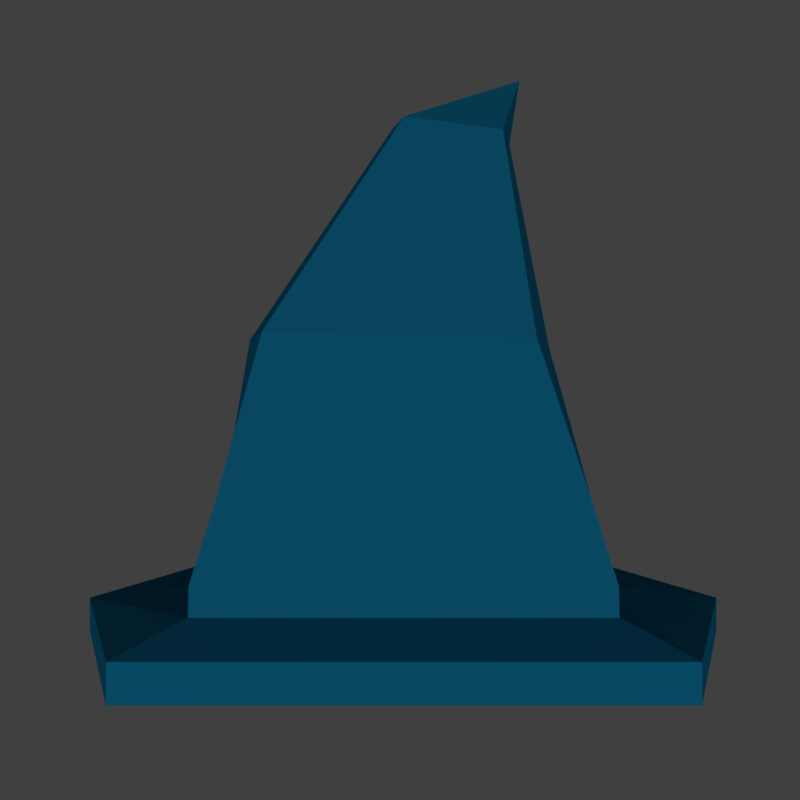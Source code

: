 # Source: PointedHat.blend  (saved by Blender 2.78.0; exported with 4.5.12 LTS)
import bpy
from mathutils import Matrix  # noqa: F401  (used for matrix-valued properties, if any)

bpy.ops.wm.read_factory_settings(use_empty=True)
scene = bpy.context.scene
scene.name = 'Scene'

# ---- collections
col_collection_1 = bpy.data.collections.new('Collection 1'); scene.collection.children.link(col_collection_1)

# ---- materials (node trees are filled in below, after node groups)
mat_material = bpy.data.materials.new('Material')
mat_material.alpha_threshold = 0.0
mat_material.use_transparent_shadow = False
mat_material.diffuse_color = (0.007499, 0.1746, 0.3278, 1.0)
mat_material.roughness = 0.5
mat_material.specular_intensity = 0.0

# ---- material node trees

# ---- world
world_world = bpy.data.worlds.new('World'); scene.world = world_world
world_world.color = (0.05088, 0.05088, 0.05088)
world_world.use_sun_shadow = False
world_world.sun_shadow_jitter_overblur = 0.0
world_world.cycles.sampling_method = 'MANUAL'

# ---- cameras
cam_camera = bpy.data.cameras.new('Camera')
cam_camera.clip_end = 100.0
cam_camera.lens = 35.0
cam_camera.sensor_width = 32.0
cam_camera.sensor_height = 18.0
cam_camera.display_size = 2.0
cam_camera.dof.focus_distance = 0.0
cam_camera.dof.aperture_fstop = 128.0
cam_camera.dof.aperture_blades = 6

# ---- lights
light_hemi = bpy.data.lights.new('Hemi', 'SUN')
light_hemi.transmission_factor = 0.0
light_hemi.angle = 0.1993
light_hemi.energy = 1.0
light_hemi.shadow_buffer_clip_start = 0.5
light_hemi.shadow_soft_size = 0.1
light_hemi.shadow_cascade_max_distance = 1000.0

# ---- meshes
me_cube_002 = bpy.data.meshes.new('Cube.002')
me_cube_002.from_pydata([(-0.6751, 0.004364, 0.8458), (-0.6751, 0.1044, 0.8458), (-0.6751, 0.004364, -0.4602), (-0.6751, 0.1044, -0.4602), (0.6938, 0.004364, 0.8458), (0.6938, 0.1044, 0.8458), (0.6938, 0.004364, -0.4602), (0.6938, 0.1044, -0.4602), (-0.9435, 0.004364, 0.1928), (-0.9435, 0.1044, 0.1928), (0.9622, 0.004364, 0.1928), (0.9622, 0.1044, 0.1928), (-0.5416, 0.1499, 0.6219), (-0.5416, 0.1499, -0.2364), (0.5604, 0.1499, 0.6219), (0.5604, 0.1499, -0.2364), (-0.5529, 0.1499, 0.1928), (0.5716, 0.1499, 0.1928), (-0.5398, 0.23, 0.6205), (-0.5398, 0.23, -0.235), (0.5586, 0.23, 0.6205), (0.5586, 0.23, -0.235), (-0.5511, 0.23, 0.1928), (0.5698, 0.23, 0.1928), (-0.4744, 0.4471, 0.6067), (-0.4744, 0.4471, -0.2211), (0.4931, 0.4471, 0.6067), (0.4931, 0.4471, -0.2211), (-0.5329, 0.4471, 0.1928), (0.5516, 0.4471, 0.1928), (0.01301, 1.577, 0.1664), (0.01301, 1.577, -0.1262), (0.3166, 1.537, 0.1664), (0.3166, 1.537, -0.1262), (-0.02505, 1.583, 0.02009), (0.3544, 1.532, 0.02009), (0.4346, 1.867, -0.3307), (0.3622, 0.8686, 0.5414), (-0.3652, 0.8862, 0.5414), (0.3622, 0.8686, -0.1539), (-0.4562, 0.8884, 0.1937), (-0.3652, 0.8862, -0.1539), (0.4531, 0.8663, 0.1937)], [], [(8, 9, 3, 2), (2, 6, 10, 8), (10, 11, 5, 4), (2, 3, 7, 6), (4, 5, 1, 0), (7, 3, 13, 15), (5, 11, 17, 14), (1, 5, 14, 12), (9, 1, 12, 16), (15, 13, 19, 21), (6, 7, 11, 10), (0, 1, 9, 8), (3, 9, 16, 13), (11, 7, 15, 17), (12, 14, 20, 18), (21, 19, 25, 27), (17, 15, 21, 23), (14, 17, 23, 20), (13, 16, 22, 19), (16, 12, 18, 22), (22, 18, 24, 28), (18, 20, 26, 24), (19, 22, 28, 25), (20, 23, 29, 26), (23, 21, 27, 29), (24, 26, 37, 38), (27, 25, 41, 39), (30, 32, 36), (40, 38, 30, 34), (41, 40, 34, 31), (37, 42, 35, 32), (42, 39, 33, 35), (32, 35, 36), (35, 33, 36), (33, 31, 36), (38, 37, 32, 30), (34, 30, 36), (31, 34, 36), (29, 27, 39, 42), (26, 29, 42, 37), (25, 28, 40, 41), (28, 24, 38, 40), (41, 31, 33, 39), (8, 10, 4, 0)])
_uv = me_cube_002.uv_layers.new(name='UVMap')
_uv.uv.foreach_set('vector', [0.8078, 0.6896, 0.8335, 0.6898, 0.8381, 0.8461, 0.8124, 0.8458, 0.6951, 0.07676, 0.6951, 0.4289, 0.5271, 0.4979, 0.5271, 0.007717, 0.7602, 0.6668, 0.7858, 0.6663, 0.7924, 0.8439, 0.7668, 0.8443, 0.8535, 0.5134, 0.8792, 0.5134, 0.8792, 0.8655, 0.8535, 0.8655, 0.8947, 0.5134, 0.92, 0.5134, 0.92, 0.8655, 0.8947, 0.8655, 0.3437, 0.07676, 0.3437, 0.4289, 0.2861, 0.3946, 0.2861, 0.1111, 0.007717, 0.07676, 0.1757, 0.007717, 0.1757, 0.1082, 0.06531, 0.1111, 0.007717, 0.4289, 0.007717, 0.07676, 0.06531, 0.1111, 0.06531, 0.3946, 0.1757, 0.4979, 0.007717, 0.4289, 0.06531, 0.3946, 0.1757, 0.3975, 0.956, 0.5134, 0.956, 0.7968, 0.9355, 0.7964, 0.9355, 0.5139, 0.7668, 0.5138, 0.7924, 0.5134, 0.7858, 0.6663, 0.7602, 0.6668, 0.8124, 0.5134, 0.8381, 0.5136, 0.8335, 0.6898, 0.8078, 0.6896, 0.3437, 0.4289, 0.1757, 0.4979, 0.1757, 0.3975, 0.2861, 0.3946, 0.1757, 0.007717, 0.3437, 0.07676, 0.2861, 0.1111, 0.1757, 0.1082, 0.9366, 0.2912, 0.9366, 0.007717, 0.957, 0.0082, 0.957, 0.2907, 0.8783, 0.3515, 0.8783, 0.4811, 0.8526, 0.4734, 0.8526, 0.3592, 0.9714, 0.8554, 0.9717, 0.7473, 0.9923, 0.7474, 0.992, 0.8551, 0.9717, 0.9645, 0.9714, 0.8554, 0.992, 0.8551, 0.9923, 0.9639, 0.9716, 0.7318, 0.9714, 0.623, 0.992, 0.6232, 0.9922, 0.7316, 0.9714, 0.623, 0.9716, 0.5134, 0.9922, 0.5139, 0.992, 0.6232, 0.9181, 0.402, 0.9183, 0.3515, 0.945, 0.3531, 0.9436, 0.402, 0.911, 0.3515, 0.911, 0.4811, 0.8853, 0.4734, 0.8853, 0.3592, 0.9183, 0.4524, 0.9181, 0.402, 0.9436, 0.402, 0.945, 0.4508, 0.9523, 0.4524, 0.952, 0.402, 0.9776, 0.402, 0.9789, 0.4508, 0.952, 0.402, 0.9523, 0.3515, 0.9789, 0.3531, 0.9776, 0.402, 0.7448, 0.8188, 0.4959, 0.8188, 0.5296, 0.7091, 0.7167, 0.7046, 0.2564, 0.88, 0.007717, 0.8698, 0.04001, 0.7593, 0.2268, 0.7715, 0.7287, 0.3231, 0.8047, 0.3411, 0.8047, 0.4726, 0.8171, 0.193, 0.7253, 0.1912, 0.8102, 0.008025, 0.8489, 0.007717, 0.9023, 0.1929, 0.8171, 0.193, 0.8489, 0.007717, 0.8847, 0.008755, 0.2746, 0.6251, 0.3667, 0.6302, 0.3941, 0.806, 0.3553, 0.8049, 0.3667, 0.6302, 0.4499, 0.6401, 0.4291, 0.8113, 0.3941, 0.806, 0.3553, 0.8049, 0.3941, 0.806, 0.4805, 0.8976, 0.3941, 0.806, 0.4291, 0.8113, 0.4805, 0.8976, 0.2218, 0.6, 0.1442, 0.5864, 0.2564, 0.5134, 0.7167, 0.7046, 0.5296, 0.7091, 0.5409, 0.5237, 0.619, 0.5134, 0.7105, 0.3575, 0.7287, 0.3231, 0.8047, 0.4726, 0.7113, 0.3963, 0.7105, 0.3575, 0.8047, 0.4726, 0.3789, 0.5211, 0.4805, 0.5312, 0.4499, 0.6401, 0.3667, 0.6302, 0.2718, 0.5134, 0.3789, 0.5211, 0.3667, 0.6302, 0.2746, 0.6251, 0.9212, 0.3077, 0.818, 0.3077, 0.8171, 0.193, 0.9023, 0.1929, 0.818, 0.3077, 0.7105, 0.3056, 0.7253, 0.1912, 0.8171, 0.193, 0.04001, 0.7593, 0.1442, 0.5864, 0.2218, 0.6, 0.2268, 0.7715, 0.5271, 0.007717, 0.5271, 0.4979, 0.3591, 0.4289, 0.3591, 0.07676])
me_cube_002.materials.append(mat_material)
me_cube_002.use_remesh_preserve_volume = False
me_cube_002.use_remesh_preserve_attributes = False
me_cube_002.use_mirror_vertex_groups = False
me_cube_002.update()

# ---- objects
ob_hemi = bpy.data.objects.new('Hemi', light_hemi)
ob_camera = bpy.data.objects.new('Camera', cam_camera)
ob_pointed_hat = bpy.data.objects.new('Pointed Hat', me_cube_002)

# ---- transforms, parenting, visibility, modifiers, constraints
ob_hemi.location = (0.0, 0.0, 0.0)
ob_hemi.lineart.crease_threshold = 0.0
ob_camera.location = (0.0, 0.7056, 2.854)
ob_camera.lineart.crease_threshold = 0.0
ob_pointed_hat.location = (0.0, 0.0, 0.0)
ob_pointed_hat.lineart.crease_threshold = 0.0

# ---- collection membership
col_collection_1.objects.link(ob_hemi)
col_collection_1.objects.link(ob_camera)
col_collection_1.objects.link(ob_pointed_hat)

# ---- scene / render settings (as saved in the file)
scene.camera = ob_camera
scene.frame_start = 1; scene.frame_end = 32; scene.frame_set(1)
scene.render.engine = 'BLENDER_EEVEE_NEXT'
scene.render.resolution_x = 150
scene.render.resolution_y = 150
scene.render.dither_intensity = 0.0
scene.render.film_transparent = True
scene.render.use_freestyle = True
scene.cycles.use_denoising = False
scene.cycles.samples = 128
scene.cycles.sampling_pattern = 'TABULATED_SOBOL'
scene.cycles.light_sampling_threshold = 0.0
scene.cycles.use_adaptive_sampling = False
scene.cycles.use_light_tree = False
scene.cycles.blur_glossy = 0.0
scene.cycles.sample_clamp_indirect = 0.0
scene.view_settings.view_transform = 'Standard'
bpy.context.view_layer.update()

